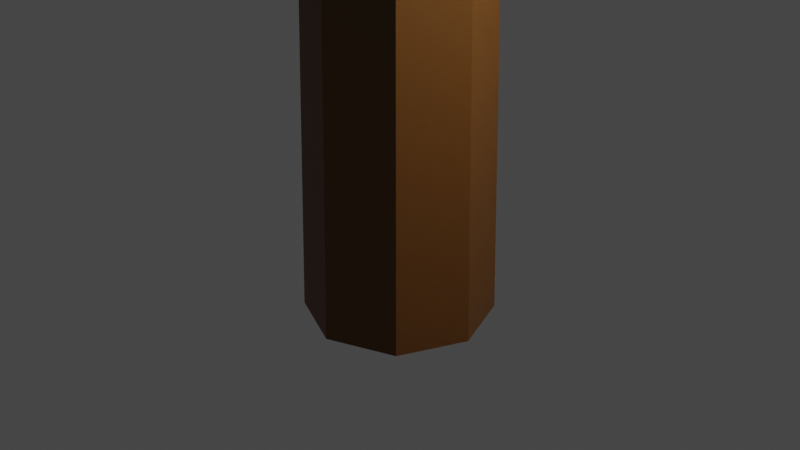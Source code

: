 # Source: pine.blend  (saved by Blender 2.80.75; exported with 4.5.12 LTS)
import bpy
from mathutils import Matrix  # noqa: F401  (used for matrix-valued properties, if any)

bpy.ops.wm.read_factory_settings(use_empty=True)
scene = bpy.context.scene
scene.name = 'Scene'

# ---- collections
col_collection = bpy.data.collections.new('Collection'); scene.collection.children.link(col_collection)

# ---- materials (node trees are filled in below, after node groups)
mat_material_001 = bpy.data.materials.new('Material.001')
mat_material_001.diffuse_color = (0.00796, 0.3108, 0.003588, 1.0)
mat_material_002 = bpy.data.materials.new('Material.002')
mat_material_002.diffuse_color = (0.214, 0.06278, 0.01474, 1.0)

# ---- material node trees
mat_material_001.use_nodes = True; mat_material_001.node_tree.nodes.clear()
_N = mat_material_001.node_tree.nodes; _L = mat_material_001.node_tree.links
n0 = _N.new('ShaderNodeOutputMaterial'); n0.name = 'Material Output'; n0.location = (300, 300)
n1 = _N.new('ShaderNodeBsdfPrincipled'); n1.name = 'Principled BSDF'; n1.location = (10, 300)
n1.distribution = 'GGX'
n1.subsurface_method = 'BURLEY'
n1.inputs[0].default_value = (0.004976, 0.2079, 0.0, 1.0)
n1.inputs[3].default_value = 1.45
n1.inputs[27].default_value = (0.0, 0.0, 0.0, 1.0)
n1.inputs[28].default_value = 1.0
_L.new(n1.outputs[0], n0.inputs[0])
n0.is_active_output = True
mat_material_002.use_nodes = True; mat_material_002.node_tree.nodes.clear()
_N = mat_material_002.node_tree.nodes; _L = mat_material_002.node_tree.links
n0 = _N.new('ShaderNodeOutputMaterial'); n0.name = 'Material Output'; n0.location = (300, 300)
n1 = _N.new('ShaderNodeBsdfPrincipled'); n1.name = 'Principled BSDF'; n1.location = (10, 300)
n1.distribution = 'GGX'
n1.subsurface_method = 'BURLEY'
n1.inputs[0].default_value = (0.1626, 0.0501, 0.008688, 1.0)
n1.inputs[3].default_value = 1.45
n1.inputs[27].default_value = (0.0, 0.0, 0.0, 1.0)
n1.inputs[28].default_value = 1.0
_L.new(n1.outputs[0], n0.inputs[0])
n0.is_active_output = True

# ---- world
world_world = bpy.data.worlds.new('World'); scene.world = world_world
world_world.use_nodes = True; world_world.node_tree.nodes.clear()
_N = world_world.node_tree.nodes; _L = world_world.node_tree.links
n0 = _N.new('ShaderNodeOutputWorld'); n0.name = 'World Output'; n0.location = (300, 300)
n1 = _N.new('ShaderNodeBackground'); n1.name = 'Background'; n1.location = (10, 300)
n1.inputs[0].default_value = (0.05088, 0.05088, 0.05088, 1.0)
_L.new(n1.outputs[0], n0.inputs[0])
n0.is_active_output = True
world_world.color = (0.05088, 0.05088, 0.05088)
world_world.use_sun_shadow = False
world_world.sun_shadow_jitter_overblur = 0.0

# ---- cameras
cam_camera = bpy.data.cameras.new('Camera')
cam_camera.clip_end = 100.0
cam_camera.ortho_scale = 7.314

# ---- lights
light_light = bpy.data.lights.new('Light', 'POINT')
light_light.transmission_factor = 0.0
light_light.energy = 1000.0
light_light.shadow_soft_size = 0.1
light_light.shadow_maximum_resolution = 0.006
light_light.use_absolute_resolution = True

# ---- meshes
me_cylinder = bpy.data.meshes.new('Cylinder')
me_cylinder.from_pydata([(0.0, 1.0, -1.0), (-1.49e-08, 0.0, 35.09), (0.7071, 0.7071, -1.0), (1.0, -4.371e-08, -1.0), (0.7071, -0.7071, -1.0), (-8.742e-08, -1.0, -1.0), (-0.7071, -0.7071, -1.0), (-1.0, 1.192e-08, -1.0), (-0.7071, 0.7071, -1.0), (6.562e-08, 3.086, 15.38), (2.182, 2.182, 15.38), (3.086, -1.569e-07, 15.38), (2.182, -2.182, 15.38), (-2.042e-07, -3.086, 15.38), (-2.182, -2.182, 15.38), (-3.086, 1.481e-08, 15.38), (-2.182, 2.182, 15.38), (2.745e-08, 1.148, 26.07), (0.8119, 0.8119, 26.07), (1.148, -5.677e-08, 26.07), (0.8119, -0.8119, 26.07), (-7.292e-08, -1.148, 26.07), (-0.8119, -0.8119, 26.07), (-1.148, 7.105e-09, 26.07), (-0.8119, 0.8119, 26.07), (1.258, 1.258, 21.56), (1.78, -5.936e-08, 21.56), (1.258, -1.258, 21.56), (-1.118e-07, -1.78, 21.56), (-1.258, -1.258, 21.56), (-1.78, 3.965e-08, 21.56), (-1.258, 1.258, 21.56), (4.379e-08, 1.78, 21.56), (2.513e-08, 0.6336, 30.58), (0.448, 0.448, 30.58), (0.6336, -2.398e-08, 30.58), (0.448, -0.448, 30.58), (-3.026e-08, -0.6336, 30.58), (-0.448, -0.448, 30.58), (-0.6336, 1.127e-08, 30.58), (-0.448, 0.448, 30.58), (0.5692, 0.5692, 8.022), (0.8049, -3.518e-08, 8.022), (0.5692, -0.5692, 8.022), (-7.182e-08, -0.8049, 8.022), (-0.5692, -0.5692, 8.022), (-0.8049, 9.599e-09, 8.022), (-0.5692, 0.5692, 8.022), (-1.453e-09, 0.8049, 8.022), (9.465e-08, 1.372, 29.3), (0.9701, 0.9701, 29.6), (1.372, -4.826e-08, 29.3), (0.9701, -0.9701, 29.6), (-2.529e-08, -1.372, 29.3), (-0.9701, -0.9701, 29.6), (-1.372, 2.807e-08, 29.3), (-0.9701, 0.9701, 29.6), (1.739, 1.739, 24.86), (2.459, -8.297e-08, 24.56), (1.739, -1.739, 24.86), (-1.353e-07, -2.459, 24.56), (-1.739, -1.739, 24.86), (-2.459, 5.382e-08, 24.56), (-1.739, 1.739, 24.86), (7.965e-08, 2.459, 24.56), (1.023e-07, 3.598, 19.63), (2.544, 2.544, 19.93), (3.598, -1.482e-07, 19.63), (2.544, -2.544, 19.93), (-2.123e-07, -3.598, 19.63), (-2.544, -2.544, 19.93), (-3.598, 5.205e-08, 19.63), (-2.544, 2.544, 19.93), (3.467, 3.467, 13.72), (4.903, -1.591e-07, 13.42), (3.467, -3.467, 13.72), (-3.027e-07, -4.903, 13.42), (-3.467, -3.467, 13.72), (-4.903, 1.137e-07, 13.42), (-3.467, 3.467, 13.72), (1.26e-07, 4.903, 13.42), (2.514e-07, 6.987, 5.621), (4.94, 4.94, 5.919), (6.987, -3.092e-07, 5.621), (4.94, -4.94, 5.919), (-3.594e-07, -6.987, 5.621), (-4.94, -4.94, 5.919), (-6.987, 7.957e-08, 5.621), (-4.94, 4.94, 5.919)], [], [(49, 1, 50), (50, 1, 51), (51, 1, 52), (52, 1, 53), (53, 1, 54), (54, 1, 55), (55, 1, 56), (56, 1, 49), (0, 2, 3, 4, 5, 6, 7, 8), (88, 16, 9, 81), (87, 15, 16, 88), (86, 14, 15, 87), (85, 13, 14, 86), (84, 12, 13, 85), (83, 11, 12, 84), (82, 10, 11, 83), (81, 9, 10, 82), (72, 24, 17, 65), (71, 23, 24, 72), (70, 22, 23, 71), (69, 21, 22, 70), (68, 20, 21, 69), (67, 19, 20, 68), (66, 18, 19, 67), (65, 17, 18, 66), (80, 32, 25, 73), (73, 25, 26, 74), (74, 26, 27, 75), (75, 27, 28, 76), (76, 28, 29, 77), (77, 29, 30, 78), (78, 30, 31, 79), (79, 31, 32, 80), (63, 40, 33, 64), (62, 39, 40, 63), (61, 38, 39, 62), (60, 37, 38, 61), (59, 36, 37, 60), (58, 35, 36, 59), (57, 34, 35, 58), (64, 33, 34, 57), (0, 48, 41, 2), (2, 41, 42, 3), (3, 42, 43, 4), (4, 43, 44, 5), (5, 44, 45, 6), (6, 45, 46, 7), (7, 46, 47, 8), (8, 47, 48, 0), (40, 56, 49, 33), (39, 55, 56, 40), (38, 54, 55, 39), (37, 53, 54, 38), (36, 52, 53, 37), (35, 51, 52, 36), (34, 50, 51, 35), (33, 49, 50, 34), (17, 64, 57, 18), (18, 57, 58, 19), (19, 58, 59, 20), (20, 59, 60, 21), (21, 60, 61, 22), (22, 61, 62, 23), (23, 62, 63, 24), (24, 63, 64, 17), (32, 65, 66, 25), (25, 66, 67, 26), (26, 67, 68, 27), (27, 68, 69, 28), (28, 69, 70, 29), (29, 70, 71, 30), (30, 71, 72, 31), (31, 72, 65, 32), (16, 79, 80, 9), (15, 78, 79, 16), (14, 77, 78, 15), (13, 76, 77, 14), (12, 75, 76, 13), (11, 74, 75, 12), (10, 73, 74, 11), (9, 80, 73, 10), (48, 81, 82, 41), (41, 82, 83, 42), (42, 83, 84, 43), (43, 84, 85, 44), (44, 85, 86, 45), (45, 86, 87, 46), (46, 87, 88, 47), (47, 88, 81, 48)])
me_cylinder.polygons.foreach_set('material_index', [0, 0, 0, 0, 0, 0, 0, 0, 1, 0, 0, 0, 0, 0, 0, 0, 0, 0, 0, 0, 0, 0, 0, 0, 0, 0, 0, 0, 0, 0, 0, 0, 0, 0, 0, 0, 0, 0, 0, 0, 0, 1, 1, 1, 1, 1, 1, 1, 1, 0, 0, 0, 0, 0, 0, 0, 0, 0, 0, 0, 0, 0, 0, 0, 0, 0, 0, 0, 0, 0, 0, 0, 0, 0, 0, 0, 0, 0, 0, 0, 0, 0, 0, 0, 0, 0, 0, 0, 0])
_uv = me_cylinder.uv_layers.new(name='UVMap')
_uv.uv.foreach_set('vector', [1.0, 0.9375, 0.875, 1.0, 0.875, 0.9375, 0.875, 0.9375, 0.75, 1.0, 0.75, 0.9375, 0.75, 0.9375, 0.625, 1.0, 0.625, 0.9375, 0.625, 0.9375, 0.5, 1.0, 0.5, 0.9375, 0.5, 0.9375, 0.375, 1.0, 0.375, 0.9375, 0.375, 0.9375, 0.25, 1.0, 0.25, 0.9375, 0.25, 0.9375, 0.125, 1.0, 0.125, 0.9375, 0.125, 0.9375, 0.0, 1.0, 0.0, 0.9375, 0.75, 0.49, 0.9197, 0.4197, 0.99, 0.25, 0.9197, 0.08029, 0.75, 0.01, 0.5803, 0.08029, 0.51, 0.25, 0.5803, 0.4197, 0.125, 0.625, 0.125, 0.75, 0.0, 0.75, 0.0, 0.625, 0.25, 0.625, 0.25, 0.75, 0.125, 0.75, 0.125, 0.625, 0.375, 0.625, 0.375, 0.75, 0.25, 0.75, 0.25, 0.625, 0.5, 0.625, 0.5, 0.75, 0.375, 0.75, 0.375, 0.625, 0.625, 0.625, 0.625, 0.75, 0.5, 0.75, 0.5, 0.625, 0.75, 0.625, 0.75, 0.75, 0.625, 0.75, 0.625, 0.625, 0.875, 0.625, 0.875, 0.75, 0.75, 0.75, 0.75, 0.625, 1.0, 0.625, 1.0, 0.75, 0.875, 0.75, 0.875, 0.625, 0.125, 0.8125, 0.125, 0.875, 0.0, 0.875, 0.0, 0.8125, 0.25, 0.8125, 0.25, 0.875, 0.125, 0.875, 0.125, 0.8125, 0.375, 0.8125, 0.375, 0.875, 0.25, 0.875, 0.25, 0.8125, 0.5, 0.8125, 0.5, 0.875, 0.375, 0.875, 0.375, 0.8125, 0.625, 0.8125, 0.625, 0.875, 0.5, 0.875, 0.5, 0.8125, 0.75, 0.8125, 0.75, 0.875, 0.625, 0.875, 0.625, 0.8125, 0.875, 0.8125, 0.875, 0.875, 0.75, 0.875, 0.75, 0.8125, 1.0, 0.8125, 1.0, 0.875, 0.875, 0.875, 0.875, 0.8125, 1.0, 0.75, 1.0, 0.8125, 0.875, 0.8125, 0.875, 0.75, 0.875, 0.75, 0.875, 0.8125, 0.75, 0.8125, 0.75, 0.75, 0.75, 0.75, 0.75, 0.8125, 0.625, 0.8125, 0.625, 0.75, 0.625, 0.75, 0.625, 0.8125, 0.5, 0.8125, 0.5, 0.75, 0.5, 0.75, 0.5, 0.8125, 0.375, 0.8125, 0.375, 0.75, 0.375, 0.75, 0.375, 0.8125, 0.25, 0.8125, 0.25, 0.75, 0.25, 0.75, 0.25, 0.8125, 0.125, 0.8125, 0.125, 0.75, 0.125, 0.75, 0.125, 0.8125, 0.0, 0.8125, 0.0, 0.75, 0.125, 0.875, 0.125, 0.9375, 0.0, 0.9375, 0.0, 0.875, 0.25, 0.875, 0.25, 0.9375, 0.125, 0.9375, 0.125, 0.875, 0.375, 0.875, 0.375, 0.9375, 0.25, 0.9375, 0.25, 0.875, 0.5, 0.875, 0.5, 0.9375, 0.375, 0.9375, 0.375, 0.875, 0.625, 0.875, 0.625, 0.9375, 0.5, 0.9375, 0.5, 0.875, 0.75, 0.875, 0.75, 0.9375, 0.625, 0.9375, 0.625, 0.875, 0.875, 0.875, 0.875, 0.9375, 0.75, 0.9375, 0.75, 0.875, 1.0, 0.875, 1.0, 0.9375, 0.875, 0.9375, 0.875, 0.875, 1.0, 0.5, 1.0, 0.625, 0.875, 0.625, 0.875, 0.5, 0.875, 0.5, 0.875, 0.625, 0.75, 0.625, 0.75, 0.5, 0.75, 0.5, 0.75, 0.625, 0.625, 0.625, 0.625, 0.5, 0.625, 0.5, 0.625, 0.625, 0.5, 0.625, 0.5, 0.5, 0.5, 0.5, 0.5, 0.625, 0.375, 0.625, 0.375, 0.5, 0.375, 0.5, 0.375, 0.625, 0.25, 0.625, 0.25, 0.5, 0.25, 0.5, 0.25, 0.625, 0.125, 0.625, 0.125, 0.5, 0.125, 0.5, 0.125, 0.625, 0.0, 0.625, 0.0, 0.5, 0.125, 0.9375, 0.125, 0.9375, 0.0, 0.9375, 0.0, 0.9375, 0.25, 0.9375, 0.25, 0.9375, 0.125, 0.9375, 0.125, 0.9375, 0.375, 0.9375, 0.375, 0.9375, 0.25, 0.9375, 0.25, 0.9375, 0.5, 0.9375, 0.5, 0.9375, 0.375, 0.9375, 0.375, 0.9375, 0.625, 0.9375, 0.625, 0.9375, 0.5, 0.9375, 0.5, 0.9375, 0.75, 0.9375, 0.75, 0.9375, 0.625, 0.9375, 0.625, 0.9375, 0.875, 0.9375, 0.875, 0.9375, 0.75, 0.9375, 0.75, 0.9375, 1.0, 0.9375, 1.0, 0.9375, 0.875, 0.9375, 0.875, 0.9375, 1.0, 0.875, 1.0, 0.875, 0.875, 0.875, 0.875, 0.875, 0.875, 0.875, 0.875, 0.875, 0.75, 0.875, 0.75, 0.875, 0.75, 0.875, 0.75, 0.875, 0.625, 0.875, 0.625, 0.875, 0.625, 0.875, 0.625, 0.875, 0.5, 0.875, 0.5, 0.875, 0.5, 0.875, 0.5, 0.875, 0.375, 0.875, 0.375, 0.875, 0.375, 0.875, 0.375, 0.875, 0.25, 0.875, 0.25, 0.875, 0.25, 0.875, 0.25, 0.875, 0.125, 0.875, 0.125, 0.875, 0.125, 0.875, 0.125, 0.875, 0.0, 0.875, 0.0, 0.875, 1.0, 0.8125, 1.0, 0.8125, 0.875, 0.8125, 0.875, 0.8125, 0.875, 0.8125, 0.875, 0.8125, 0.75, 0.8125, 0.75, 0.8125, 0.75, 0.8125, 0.75, 0.8125, 0.625, 0.8125, 0.625, 0.8125, 0.625, 0.8125, 0.625, 0.8125, 0.5, 0.8125, 0.5, 0.8125, 0.5, 0.8125, 0.5, 0.8125, 0.375, 0.8125, 0.375, 0.8125, 0.375, 0.8125, 0.375, 0.8125, 0.25, 0.8125, 0.25, 0.8125, 0.25, 0.8125, 0.25, 0.8125, 0.125, 0.8125, 0.125, 0.8125, 0.125, 0.8125, 0.125, 0.8125, 0.0, 0.8125, 0.0, 0.8125, 0.125, 0.75, 0.125, 0.75, 0.0, 0.75, 0.0, 0.75, 0.25, 0.75, 0.25, 0.75, 0.125, 0.75, 0.125, 0.75, 0.375, 0.75, 0.375, 0.75, 0.25, 0.75, 0.25, 0.75, 0.5, 0.75, 0.5, 0.75, 0.375, 0.75, 0.375, 0.75, 0.625, 0.75, 0.625, 0.75, 0.5, 0.75, 0.5, 0.75, 0.75, 0.75, 0.75, 0.75, 0.625, 0.75, 0.625, 0.75, 0.875, 0.75, 0.875, 0.75, 0.75, 0.75, 0.75, 0.75, 1.0, 0.75, 1.0, 0.75, 0.875, 0.75, 0.875, 0.75, 1.0, 0.625, 1.0, 0.625, 0.875, 0.625, 0.875, 0.625, 0.875, 0.625, 0.875, 0.625, 0.75, 0.625, 0.75, 0.625, 0.75, 0.625, 0.75, 0.625, 0.625, 0.625, 0.625, 0.625, 0.625, 0.625, 0.625, 0.625, 0.5, 0.625, 0.5, 0.625, 0.5, 0.625, 0.5, 0.625, 0.375, 0.625, 0.375, 0.625, 0.375, 0.625, 0.375, 0.625, 0.25, 0.625, 0.25, 0.625, 0.25, 0.625, 0.25, 0.625, 0.125, 0.625, 0.125, 0.625, 0.125, 0.625, 0.125, 0.625, 0.0, 0.625, 0.0, 0.625])
me_cylinder.materials.append(mat_material_001)
me_cylinder.materials.append(mat_material_002)
me_cylinder.use_remesh_preserve_volume = False
me_cylinder.use_remesh_preserve_attributes = False
me_cylinder.use_mirror_vertex_groups = False
me_cylinder.update()

# ---- objects
ob_light = bpy.data.objects.new('Light', light_light)
ob_camera = bpy.data.objects.new('Camera', cam_camera)
ob_cylinder = bpy.data.objects.new('Cylinder', me_cylinder)

# ---- transforms, parenting, visibility, modifiers, constraints
ob_light.location = (4.076, 1.005, 5.904)
ob_light.rotation_euler = (0.6503, 0.05522, 1.866)
ob_light.lock_rotations_4d = False
ob_light.empty_display_type = 'ARROWS'
ob_light.color = (0.0, 0.0, 0.0, 0.0)
ob_light.lineart.crease_threshold = 0.0
ob_camera.location = (7.359, -6.926, 4.958)
ob_camera.rotation_euler = (1.109, 0.0, 0.8149)
ob_camera.lock_rotations_4d = False
ob_camera.empty_display_type = 'ARROWS'
ob_camera.color = (0.0, 0.0, 0.0, 0.0)
ob_camera.display_type = 'WIRE'
ob_camera.lineart.crease_threshold = 0.0
ob_cylinder.location = (0.0, 0.0, 0.0)
ob_cylinder.lineart.crease_threshold = 0.0

# ---- collection membership
col_collection.objects.link(ob_light)
col_collection.objects.link(ob_camera)
col_collection.objects.link(ob_cylinder)

# ---- scene / render settings (as saved in the file)
scene.camera = ob_camera
scene.frame_start = 1; scene.frame_end = 250; scene.frame_set(1)
scene.render.engine = 'CYCLES'
scene.cycles.use_denoising = False
scene.cycles.samples = 128
scene.cycles.sampling_pattern = 'TABULATED_SOBOL'
scene.cycles.use_adaptive_sampling = False
scene.cycles.use_light_tree = False
scene.view_settings.view_transform = 'Filmic'
bpy.context.view_layer.update()
